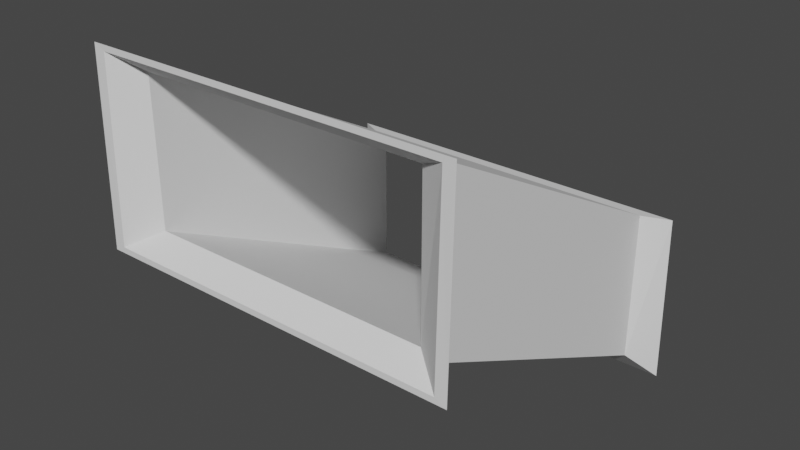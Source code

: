 # Source: cavetodown.blend  (saved by Blender 2.93.21; exported with 4.5.12 LTS)
import bpy
from mathutils import Matrix  # noqa: F401  (used for matrix-valued properties, if any)

bpy.ops.wm.read_factory_settings(use_empty=True)
scene = bpy.context.scene
scene.name = 'Scene'

# ---- collections
col_collection = bpy.data.collections.new('Collection'); scene.collection.children.link(col_collection)

# ---- world
world_world = bpy.data.worlds.new('World'); scene.world = world_world
world_world.use_nodes = True; world_world.node_tree.nodes.clear()
_N = world_world.node_tree.nodes; _L = world_world.node_tree.links
n0 = _N.new('ShaderNodeOutputWorld'); n0.name = 'World Output'; n0.location = (300, 300)
n1 = _N.new('ShaderNodeBackground'); n1.name = 'Background'; n1.location = (10, 300)
n1.inputs[0].default_value = (0.05088, 0.05088, 0.05088, 1.0)
_L.new(n1.outputs[0], n0.inputs[0])
n0.is_active_output = True
world_world.color = (0.05088, 0.05088, 0.05088)
world_world.use_sun_shadow = False
world_world.sun_shadow_jitter_overblur = 0.0

# ---- meshes
me_plane = bpy.data.meshes.new('Plane')
me_plane.from_pydata([(-1.0, -1.112, 0.01131), (1.0, -1.112, 0.01131), (-1.0, 0.8881, 0.01131), (1.0, 0.8881, 0.01131), (-0.9056, -1.018, 0.01131), (0.9056, -1.018, 0.01131), (0.9056, 0.7938, 0.01131), (-0.9056, 0.7938, 0.01131), (-0.9056, -1.147, -4.297), (-0.9056, -2.829, -4.297), (0.9056, -2.829, -4.297), (0.9056, -1.147, -4.297), (-1.0, -2.924, -4.297), (1.0, -2.924, -4.297), (1.0, -1.053, -4.297), (-1.0, -1.053, -4.297), (-1.1, 0.9881, 0.2791), (-1.1, -1.235, 0.342), (1.1, -1.235, 0.342), (1.1, 0.9881, 0.2791), (-1.172, -1.307, 0.342), (1.172, -1.307, 0.342), (1.172, 1.06, 0.2791), (-1.172, 1.06, 0.2791), (-1.107, -1.138, -4.52), (-1.107, -3.185, -4.619), (1.107, -3.185, -4.619), (1.107, -1.138, -4.52), (-1.157, -3.234, -4.619), (1.157, -3.234, -4.619), (1.157, -1.089, -4.52), (-1.157, -1.089, -4.52)], [], [(12, 28, 29, 13), (5, 18, 19, 6), (1, 21, 20, 0), (4, 17, 18, 5), (6, 19, 16, 7), (10, 26, 25, 9), (8, 24, 27, 11), (13, 29, 30, 14), (1, 13, 14, 3), (7, 8, 11, 6), (5, 10, 9, 4), (0, 12, 13, 1), (6, 11, 10, 5), (2, 15, 12, 0), (4, 9, 8, 7), (3, 14, 15, 2), (20, 21, 18, 17), (21, 22, 19, 18), (22, 23, 16, 19), (23, 20, 17, 16), (0, 20, 23, 2), (7, 16, 17, 4), (2, 23, 22, 3), (3, 22, 21, 1), (28, 25, 26, 29), (29, 26, 27, 30), (30, 27, 24, 31), (31, 24, 25, 28), (11, 27, 26, 10), (15, 31, 28, 12), (9, 25, 24, 8), (14, 30, 31, 15)])
_uv = me_plane.uv_layers.new(name='UVMap')
_uv.uv.foreach_set('vector', [0.3556, 0.3556, 0.3556, 0.3556, 0.6444, 0.3556, 0.6444, 0.3556, 0.6308, 0.3692, 0.6308, 0.3692, 0.6308, 0.6308, 0.6308, 0.6308, 0.6444, 0.3556, 0.6444, 0.3556, 0.3556, 0.3556, 0.3556, 0.3556, 0.3692, 0.3692, 0.3692, 0.3692, 0.6308, 0.3692, 0.6308, 0.3692, 0.6308, 0.6308, 0.6308, 0.6308, 0.3692, 0.6308, 0.3692, 0.6308, 0.6308, 0.3692, 0.6308, 0.3692, 0.3692, 0.3692, 0.3692, 0.3692, 0.3692, 0.6308, 0.3692, 0.6308, 0.6308, 0.6308, 0.6308, 0.6308, 0.6444, 0.3556, 0.6444, 0.3556, 0.6444, 0.6444, 0.6444, 0.6444, 0.6444, 0.3556, 0.6444, 0.3556, 0.6444, 0.6444, 0.6444, 0.6444, 0.3692, 0.6308, 0.3692, 0.6308, 0.6308, 0.6308, 0.6308, 0.6308, 0.6308, 0.3692, 0.6308, 0.3692, 0.3692, 0.3692, 0.3692, 0.3692, 0.3556, 0.3556, 0.3556, 0.3556, 0.6444, 0.3556, 0.6444, 0.3556, 0.6308, 0.6308, 0.6308, 0.6308, 0.6308, 0.3692, 0.6308, 0.3692, 0.3556, 0.6444, 0.3556, 0.6444, 0.3556, 0.3556, 0.3556, 0.3556, 0.3692, 0.3692, 0.3692, 0.3692, 0.3692, 0.6308, 0.3692, 0.6308, 0.6444, 0.6444, 0.6444, 0.6444, 0.3556, 0.6444, 0.3556, 0.6444, 0.3556, 0.3556, 0.6444, 0.3556, 0.6308, 0.3692, 0.3692, 0.3692, 0.6444, 0.3556, 0.6444, 0.6444, 0.6308, 0.6308, 0.6308, 0.3692, 0.6444, 0.6444, 0.3556, 0.6444, 0.3692, 0.6308, 0.6308, 0.6308, 0.3556, 0.6444, 0.3556, 0.3556, 0.3692, 0.3692, 0.3692, 0.6308, 0.3556, 0.3556, 0.3556, 0.3556, 0.3556, 0.6444, 0.3556, 0.6444, 0.3692, 0.6308, 0.3692, 0.6308, 0.3692, 0.3692, 0.3692, 0.3692, 0.3556, 0.6444, 0.3556, 0.6444, 0.6444, 0.6444, 0.6444, 0.6444, 0.6444, 0.6444, 0.6444, 0.6444, 0.6444, 0.3556, 0.6444, 0.3556, 0.3556, 0.3556, 0.3692, 0.3692, 0.6308, 0.3692, 0.6444, 0.3556, 0.6444, 0.3556, 0.6308, 0.3692, 0.6308, 0.6308, 0.6444, 0.6444, 0.6444, 0.6444, 0.6308, 0.6308, 0.3692, 0.6308, 0.3556, 0.6444, 0.3556, 0.6444, 0.3692, 0.6308, 0.3692, 0.3692, 0.3556, 0.3556, 0.6308, 0.6308, 0.6308, 0.6308, 0.6308, 0.3692, 0.6308, 0.3692, 0.3556, 0.6444, 0.3556, 0.6444, 0.3556, 0.3556, 0.3556, 0.3556, 0.3692, 0.3692, 0.3692, 0.3692, 0.3692, 0.6308, 0.3692, 0.6308, 0.6444, 0.6444, 0.6444, 0.6444, 0.3556, 0.6444, 0.3556, 0.6444])
me_plane.use_remesh_fix_poles = True
me_plane.use_remesh_preserve_attributes = False
me_plane.update()

# ---- objects
ob_plane = bpy.data.objects.new('Plane', me_plane)

# ---- transforms, parenting, visibility, modifiers, constraints
ob_plane.location = (0.7799, -28.41, 44.01)
ob_plane.rotation_euler = (1.571, 0.0, 0.0)
ob_plane.scale = (30.5, 15.53, 13.3)

# ---- collection membership
col_collection.objects.link(ob_plane)

# ---- scene / render settings (as saved in the file)
scene.frame_start = 1; scene.frame_end = 250; scene.frame_set(1)
scene.render.engine = 'BLENDER_EEVEE_NEXT'
scene.cycles.use_denoising = False
scene.cycles.samples = 128
scene.cycles.sampling_pattern = 'TABULATED_SOBOL'
scene.cycles.use_adaptive_sampling = False
scene.cycles.use_light_tree = False
scene.view_settings.view_transform = 'Filmic'
bpy.context.view_layer.update()

# ---- added for rendering (the .blend has no active camera and no usable light): camera, sun
cam_auto = bpy.data.cameras.new('AutoCamera')
cam_auto.lens = 50.0
cam_auto.sensor_width = 36.0
cam_auto.clip_end = 1915.47
ob_auto_camera = bpy.data.objects.new('AutoCamera', cam_auto)
scene.collection.objects.link(ob_auto_camera)
ob_auto_camera.location = (109.924, -130.93, 114.445)
ob_auto_camera.rotation_euler = (1.09748, -7.21219e-08, 0.694738)
scene.camera = ob_auto_camera
light_auto_sun = bpy.data.lights.new('AutoSun', 'SUN')
light_auto_sun.energy = 3.0
light_auto_sun.angle = 0.0523599
ob_auto_sun = bpy.data.objects.new('AutoSun', light_auto_sun)
scene.collection.objects.link(ob_auto_sun)
ob_auto_sun.rotation_euler = (0.872665, 0.174533, 0.523599)
bpy.context.view_layer.update()
